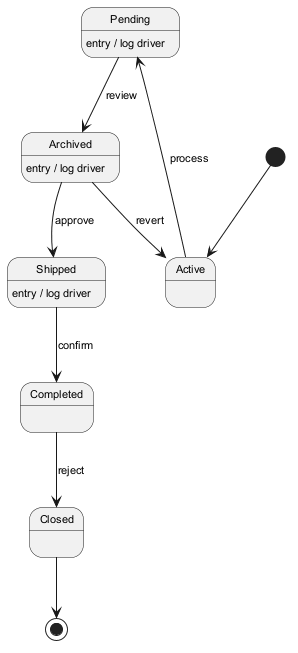

The diagram above was rendered by PlantUML. Its source (embedded in the PNG):
@startuml
skinparam backgroundColor #FFFFFF
skinparam classBackgroundColor #F3E5F5
skinparam classBorderColor #6A1B9A
skinparam defaultFontSize 11
[*] --> Active
Active --> Pending : process
Pending --> Archived : review
Pending : entry / log driver
Archived --> Shipped : approve
Archived : entry / log driver
Shipped --> Completed : confirm
Shipped : entry / log driver
Completed --> Closed : reject
Archived --> Active : revert
Closed --> [*]
@enduml